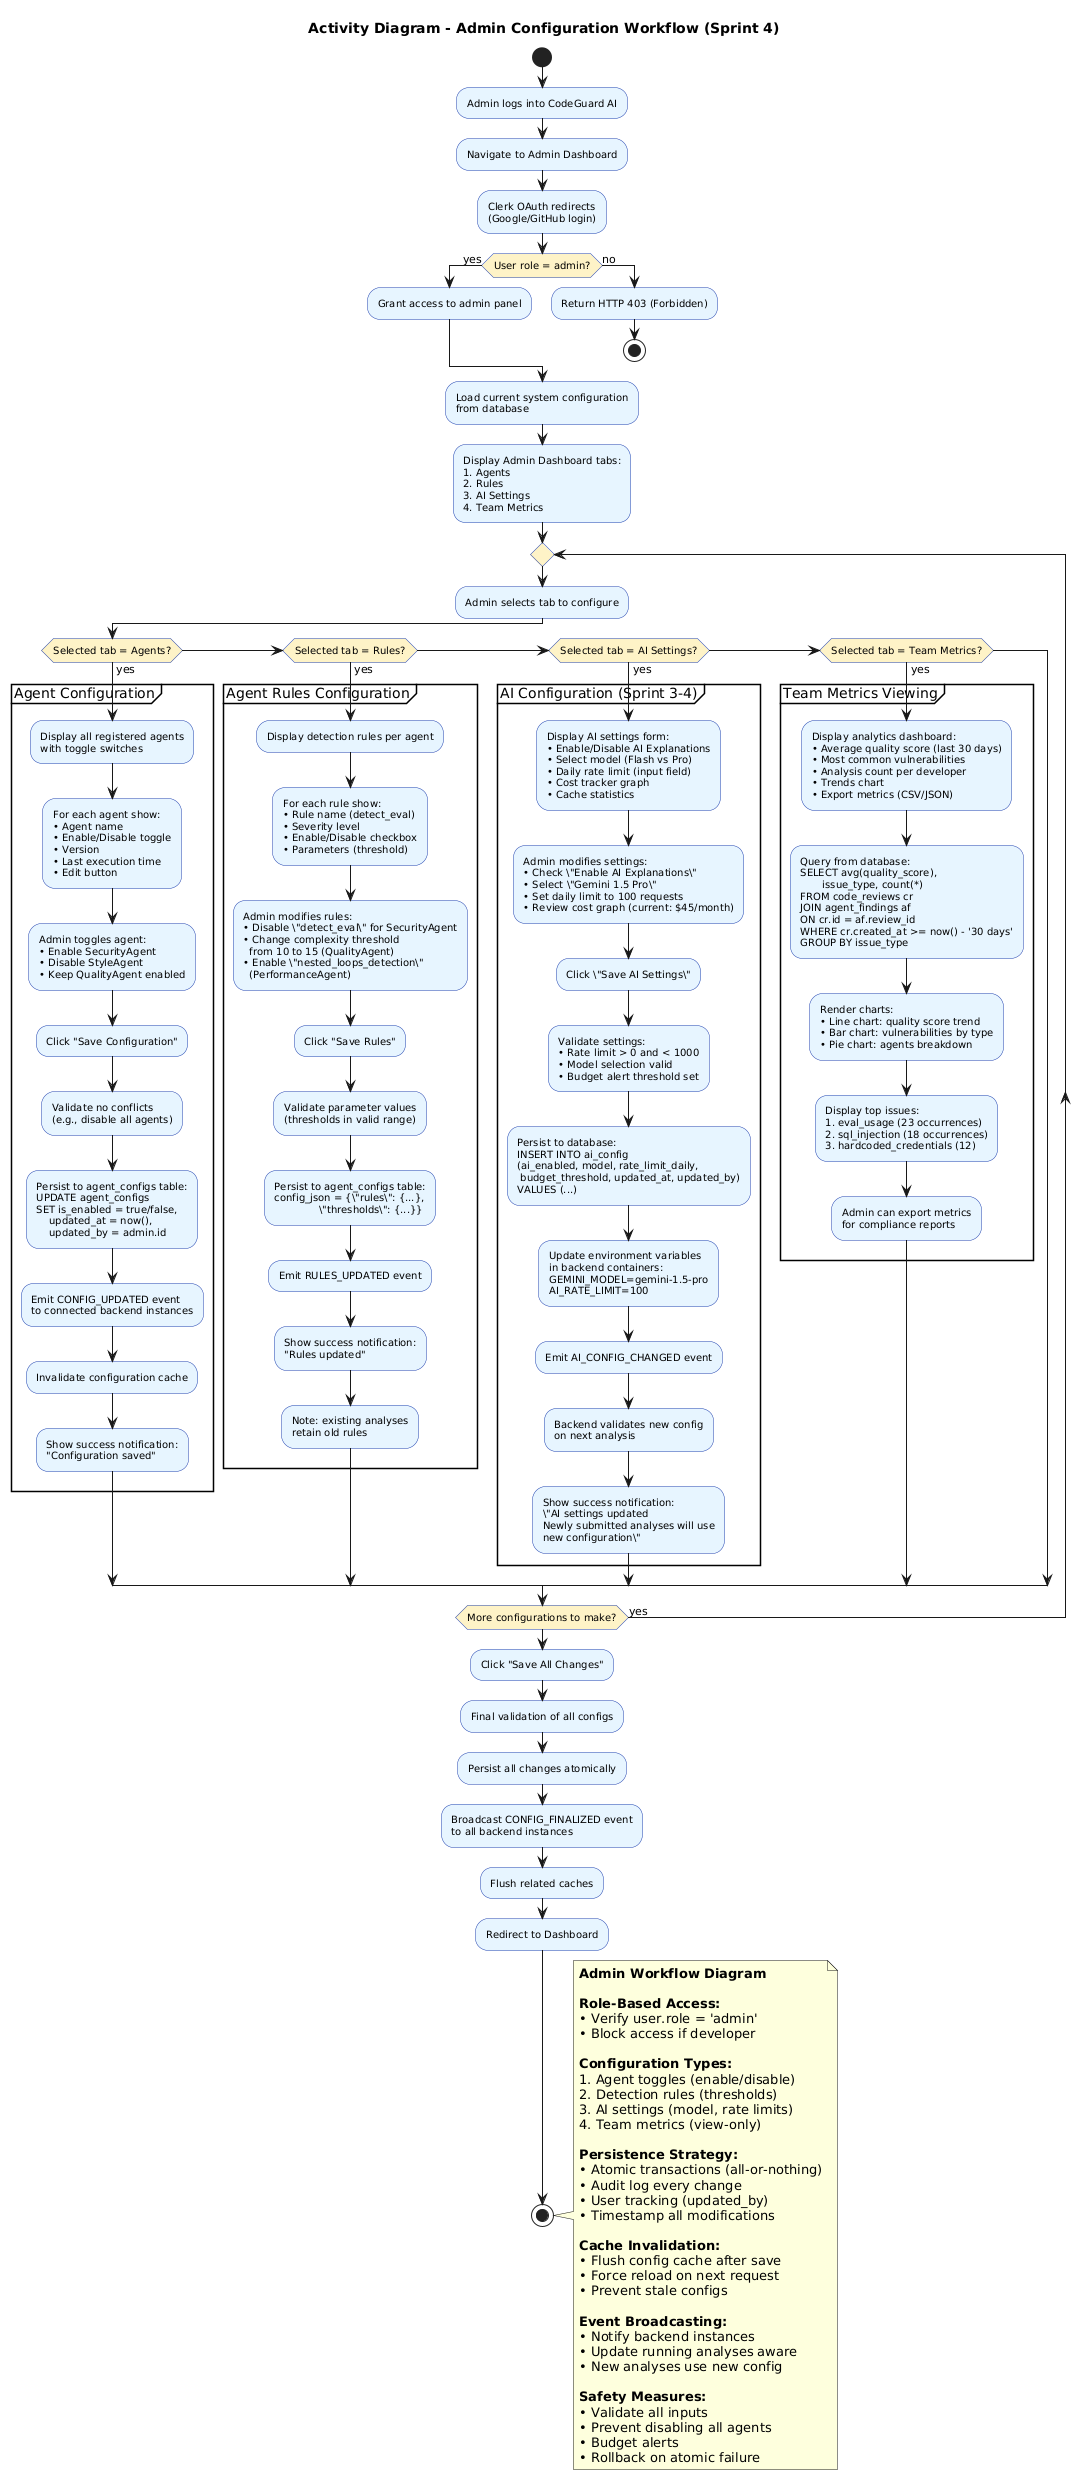

The diagram above was rendered by PlantUML. Its source (embedded in the PNG):
@startuml uml-act-admin-config-workflow
skinparam backgroundColor #FFFFFF
skinparam activityBackgroundColor #E7F5FF
skinparam activityBorderColor #1E40AF
skinparam activityFontSize 10
skinparam activityDiamondBackgroundColor #FEF3C7

title Activity Diagram - Admin Configuration Workflow (Sprint 4)

start

:Admin logs into CodeGuard AI;

:Navigate to Admin Dashboard;

:Clerk OAuth redirects\n(Google/GitHub login);

if (User role = admin?) then (yes)
  :Grant access to admin panel;
else (no)
  :Return HTTP 403 (Forbidden);
  stop
endif

:Load current system configuration\nfrom database;

:Display Admin Dashboard tabs:\n1. Agents\n2. Rules\n3. AI Settings\n4. Team Metrics;

repeat
  :Admin selects tab to configure;

  if (Selected tab = Agents?) then (yes)
    partition "Agent Configuration" {
      :Display all registered agents\nwith toggle switches;
      
      :For each agent show:\n• Agent name\n• Enable/Disable toggle\n• Version\n• Last execution time\n• Edit button;
      
      :Admin toggles agent:\n• Enable SecurityAgent\n• Disable StyleAgent\n• Keep QualityAgent enabled;
      
      :Click "Save Configuration";
      
      :Validate no conflicts\n(e.g., disable all agents);
      
      :Persist to agent_configs table:\nUPDATE agent_configs\nSET is_enabled = true/false,\n    updated_at = now(),\n    updated_by = admin.id;
      
      :Emit CONFIG_UPDATED event\nto connected backend instances;
      
      :Invalidate configuration cache;
      
      :Show success notification:\n"Configuration saved";
    }
  else if (Selected tab = Rules?) then (yes)
    partition "Agent Rules Configuration" {
      :Display detection rules per agent;
      
      :For each rule show:\n• Rule name (detect_eval)\n• Severity level\n• Enable/Disable checkbox\n• Parameters (threshold);
      
      :Admin modifies rules:\n• Disable \"detect_eval\" for SecurityAgent\n• Change complexity threshold\n  from 10 to 15 (QualityAgent)\n• Enable \"nested_loops_detection\"\n  (PerformanceAgent);
      
      :Click "Save Rules";
      
      :Validate parameter values\n(thresholds in valid range);
      
      :Persist to agent_configs table:\nconfig_json = {\"rules\": {...},\n              \"thresholds\": {...}};
      
      :Emit RULES_UPDATED event;
      
      :Show success notification:\n"Rules updated";
      
      :Note: existing analyses\nretain old rules;
    }
  else if (Selected tab = AI Settings?) then (yes)
    partition "AI Configuration (Sprint 3-4)" {
      :Display AI settings form:\n• Enable/Disable AI Explanations\n• Select model (Flash vs Pro)\n• Daily rate limit (input field)\n• Cost tracker graph\n• Cache statistics;
      
      :Admin modifies settings:\n• Check \"Enable AI Explanations\"\n• Select \"Gemini 1.5 Pro\"\n• Set daily limit to 100 requests\n• Review cost graph (current: $45/month);
      
      :Click \"Save AI Settings\";
      
      :Validate settings:\n• Rate limit > 0 and < 1000\n• Model selection valid\n• Budget alert threshold set;
      
      :Persist to database:\nINSERT INTO ai_config\n(ai_enabled, model, rate_limit_daily,\n budget_threshold, updated_at, updated_by)\nVALUES (...);
      
      :Update environment variables\nin backend containers:\nGEMINI_MODEL=gemini-1.5-pro\nAI_RATE_LIMIT=100;
      
      :Emit AI_CONFIG_CHANGED event;
      
      :Backend validates new config\non next analysis;
      
      :Show success notification:\n\"AI settings updated\nNewly submitted analyses will use\nnew configuration\";
    }
  else if (Selected tab = Team Metrics?) then (yes)
    partition "Team Metrics Viewing" {
      :Display analytics dashboard:\n• Average quality score (last 30 days)\n• Most common vulnerabilities\n• Analysis count per developer\n• Trends chart\n• Export metrics (CSV/JSON);
      
      :Query from database:\nSELECT avg(quality_score),\n       issue_type, count(*)\nFROM code_reviews cr\nJOIN agent_findings af\nON cr.id = af.review_id\nWHERE cr.created_at >= now() - '30 days'\nGROUP BY issue_type;
      
      :Render charts:\n• Line chart: quality score trend\n• Bar chart: vulnerabilities by type\n• Pie chart: agents breakdown;
      
      :Display top issues:\n1. eval_usage (23 occurrences)\n2. sql_injection (18 occurrences)\n3. hardcoded_credentials (12);
      
      :Admin can export metrics\nfor compliance reports;
    }
  endif
repeat while (More configurations to make?) is (yes)

:Click "Save All Changes";

:Final validation of all configs;

:Persist all changes atomically;

:Broadcast CONFIG_FINALIZED event\nto all backend instances;

:Flush related caches;

:Redirect to Dashboard;

stop

note right
  **Admin Workflow Diagram**
  
  **Role-Based Access:**
  • Verify user.role = 'admin'
  • Block access if developer
  
  **Configuration Types:**
  1. Agent toggles (enable/disable)
  2. Detection rules (thresholds)
  3. AI settings (model, rate limits)
  4. Team metrics (view-only)
  
  **Persistence Strategy:**
  • Atomic transactions (all-or-nothing)
  • Audit log every change
  • User tracking (updated_by)
  • Timestamp all modifications
  
  **Cache Invalidation:**
  • Flush config cache after save
  • Force reload on next request
  • Prevent stale configs
  
  **Event Broadcasting:**
  • Notify backend instances
  • Update running analyses aware
  • New analyses use new config
  
  **Safety Measures:**
  • Validate all inputs
  • Prevent disabling all agents
  • Budget alerts
  • Rollback on atomic failure
end note

@enduml